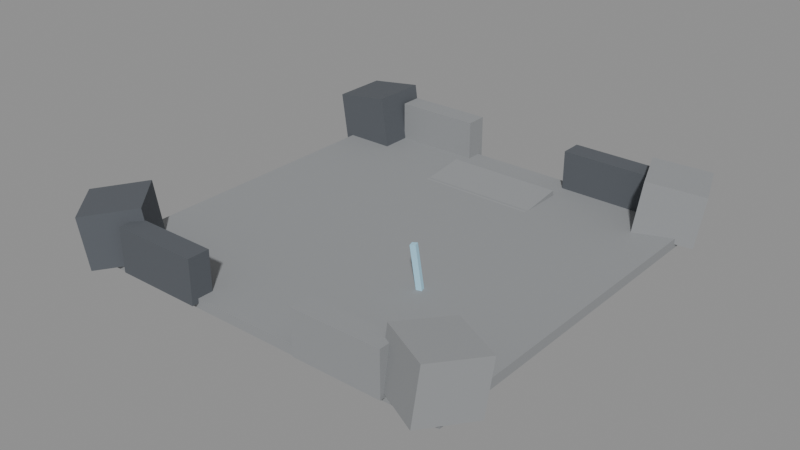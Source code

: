 # Source: DF-01.blend  (saved by Blender 5.0.118; exported with 4.5.12 LTS)
import bpy
from mathutils import Matrix  # noqa: F401  (used for matrix-valued properties, if any)

bpy.ops.wm.read_factory_settings(use_empty=True)
scene = bpy.context.scene
scene.name = 'Scene'

# ---- materials (node trees are filled in below, after node groups)
mat_magenheim_df_df_01_stone = bpy.data.materials.new('Magenheim_DF_DF-01_Stone')
mat_magenheim_df_df_01_stone.use_backface_culling = True
mat_magenheim_df_df_01_darkstone = bpy.data.materials.new('Magenheim_DF_DF-01_DarkStone')
mat_magenheim_df_df_01_darkstone.use_backface_culling = True
mat_magenheim_df_df_01_crystal = bpy.data.materials.new('Magenheim_DF_DF-01_Crystal')
mat_magenheim_df_df_01_crystal.use_backface_culling = True

# ---- material node trees
mat_magenheim_df_df_01_stone.use_nodes = True; mat_magenheim_df_df_01_stone.node_tree.nodes.clear()
_N = mat_magenheim_df_df_01_stone.node_tree.nodes; _L = mat_magenheim_df_df_01_stone.node_tree.links
n0 = _N.new('ShaderNodeBsdfPrincipled'); n0.name = 'Principled BSDF'; n0.location = (-200, 100)
n0.inputs[0].default_value = (0.29, 0.3, 0.31, 1.0)
n0.inputs[2].default_value = 0.86
n0.inputs[27].default_value = (0.0, 0.0, 0.0, 1.0)
n0.inputs[28].default_value = 1.0
n1 = _N.new('ShaderNodeOutputMaterial'); n1.name = 'Material Output'; n1.location = (200, 100)
_L.new(n0.outputs[0], n1.inputs[0])
n1.is_active_output = True
mat_magenheim_df_df_01_darkstone.use_nodes = True; mat_magenheim_df_df_01_darkstone.node_tree.nodes.clear()
_N = mat_magenheim_df_df_01_darkstone.node_tree.nodes; _L = mat_magenheim_df_df_01_darkstone.node_tree.links
n0 = _N.new('ShaderNodeBsdfPrincipled'); n0.name = 'Principled BSDF'; n0.location = (-200, 100)
n0.inputs[0].default_value = (0.095, 0.105, 0.12, 1.0)
n0.inputs[2].default_value = 0.86
n0.inputs[27].default_value = (0.0, 0.0, 0.0, 1.0)
n0.inputs[28].default_value = 1.0
n1 = _N.new('ShaderNodeOutputMaterial'); n1.name = 'Material Output'; n1.location = (200, 100)
_L.new(n0.outputs[0], n1.inputs[0])
n1.is_active_output = True
mat_magenheim_df_df_01_crystal.use_nodes = True; mat_magenheim_df_df_01_crystal.node_tree.nodes.clear()
_N = mat_magenheim_df_df_01_crystal.node_tree.nodes; _L = mat_magenheim_df_df_01_crystal.node_tree.links
n0 = _N.new('ShaderNodeBsdfPrincipled'); n0.name = 'Principled BSDF'; n0.location = (-200, 100)
n0.inputs[0].default_value = (0.34, 0.6, 0.75, 1.0)
n0.inputs[2].default_value = 0.22
n0.inputs[27].default_value = (0.0952, 0.168, 0.21, 1.0)
n0.inputs[28].default_value = 0.65
n1 = _N.new('ShaderNodeOutputMaterial'); n1.name = 'Material Output'; n1.location = (200, 100)
_L.new(n0.outputs[0], n1.inputs[0])
n1.is_active_output = True

# ---- meshes
me_districtfloor = bpy.data.meshes.new('DistrictFloor')
me_districtfloor.from_pydata([(-44.0, 44.0, -1.1), (44.0, 44.0, -1.1), (44.0, 44.0, 1.1), (-44.0, 44.0, 1.1), (-44.0, -44.0, -1.1), (44.0, -44.0, -1.1), (44.0, -44.0, 1.1), (-44.0, -44.0, 1.1)], [], [(0, 3, 2), (0, 2, 1), (4, 5, 6), (4, 6, 7), (0, 4, 7), (0, 7, 3), (1, 2, 6), (1, 6, 5), (0, 1, 5), (0, 5, 4), (3, 7, 6), (3, 6, 2)])
_uv = me_districtfloor.uv_layers.new(name='UVMap')
_uv.uv.foreach_set('vector', [0.5156, 0.4968, 0.5032, 0.4968, 0.5032, 0.003248, 0.5156, 0.4968, 0.5032, 0.003248, 0.5156, 0.003248, 0.5156, 0.5032, 0.5156, 0.9968, 0.5032, 0.9968, 0.5156, 0.5032, 0.5032, 0.9968, 0.5032, 0.5032, 0.5344, 0.003248, 0.5344, 0.4968, 0.5221, 0.4968, 0.5344, 0.003248, 0.5221, 0.4968, 0.5221, 0.003248, 0.5344, 0.9968, 0.5221, 0.9968, 0.5221, 0.5032, 0.5344, 0.9968, 0.5221, 0.5032, 0.5344, 0.5032, 0.4968, 0.003248, 0.4968, 0.4968, 0.003248, 0.4968, 0.4968, 0.003248, 0.003248, 0.4968, 0.003248, 0.003248, 0.4968, 0.9968, 0.003248, 0.9968, 0.003248, 0.5032, 0.4968, 0.9968, 0.003248, 0.5032, 0.4968, 0.5032])
me_districtfloor.materials.append(mat_magenheim_df_df_01_stone)
me_districtfloor.update()
me_boundarymass0 = bpy.data.meshes.new('BoundaryMass0')
me_boundarymass0.from_pydata([(-5.602, 6.5, -6.846), (7.272, 6.5, -5.037), (5.602, 6.5, 6.846), (-7.272, 6.5, 5.037), (-5.602, -6.5, -6.846), (7.272, -6.5, -5.037), (5.602, -6.5, 6.846), (-7.272, -6.5, 5.037)], [], [(0, 3, 2), (0, 2, 1), (4, 5, 6), (4, 6, 7), (0, 4, 7), (0, 7, 3), (1, 2, 6), (1, 6, 5), (0, 1, 5), (0, 5, 4), (3, 7, 6), (3, 6, 2)])
_uv = me_boundarymass0.uv_layers.new(name='UVMap')
_uv.uv.foreach_set('vector', [0.3114, 0.6788, 0.004852, 0.6788, 0.004852, 0.3467, 0.3114, 0.6788, 0.004852, 0.3467, 0.3114, 0.3467, 0.3212, 0.6788, 0.3212, 0.3467, 0.6277, 0.3467, 0.3212, 0.6788, 0.6277, 0.3467, 0.6277, 0.6788, 0.9951, 0.004852, 0.9951, 0.337, 0.6886, 0.337, 0.9951, 0.004852, 0.6886, 0.337, 0.6886, 0.004852, 0.9951, 0.6788, 0.6886, 0.6788, 0.6886, 0.3467, 0.9951, 0.6788, 0.6886, 0.3467, 0.9951, 0.3467, 0.004852, 0.337, 0.004852, 0.004852, 0.337, 0.004852, 0.004852, 0.337, 0.337, 0.004852, 0.337, 0.337, 0.6788, 0.337, 0.3467, 0.337, 0.3467, 0.004852, 0.6788, 0.337, 0.3467, 0.004852, 0.6788, 0.004852])
me_boundarymass0.materials.append(mat_magenheim_df_df_01_darkstone)
me_boundarymass0.update()
me_boundarymass1 = bpy.data.meshes.new('BoundaryMass1')
me_boundarymass1.from_pydata([(-9.118, 3.462, -5.037), (2.9, 8.076, -6.846), (4.459, 8.674, 5.037), (-7.559, 4.061, 6.846), (-4.459, -8.674, -5.037), (7.559, -4.061, -6.846), (9.118, -3.462, 5.037), (-2.9, -8.076, 6.846)], [], [(0, 3, 2), (0, 2, 1), (4, 5, 6), (4, 6, 7), (0, 4, 7), (0, 7, 3), (1, 2, 6), (1, 6, 5), (0, 1, 5), (0, 5, 4), (3, 7, 6), (3, 6, 2)])
_uv = me_boundarymass1.uv_layers.new(name='UVMap')
_uv.uv.foreach_set('vector', [0.004852, 0.3467, 0.3114, 0.3467, 0.3114, 0.6788, 0.004852, 0.3467, 0.3114, 0.6788, 0.004852, 0.6788, 0.9951, 0.004852, 0.9951, 0.337, 0.6886, 0.337, 0.9951, 0.004852, 0.6886, 0.337, 0.6886, 0.004852, 0.3212, 0.6788, 0.3212, 0.3467, 0.6277, 0.3467, 0.3212, 0.6788, 0.6277, 0.3467, 0.6277, 0.6788, 0.944, 0.6788, 0.6375, 0.6788, 0.6375, 0.3467, 0.944, 0.6788, 0.6375, 0.3467, 0.944, 0.3467, 0.004852, 0.004852, 0.337, 0.004852, 0.337, 0.337, 0.004852, 0.004852, 0.337, 0.337, 0.004852, 0.337, 0.3467, 0.004852, 0.6788, 0.004852, 0.6788, 0.337, 0.3467, 0.004852, 0.6788, 0.337, 0.3467, 0.337])
me_boundarymass1.materials.append(mat_magenheim_df_df_01_stone)
me_boundarymass1.update()
me_boundarymass2 = bpy.data.meshes.new('BoundaryMass2')
me_boundarymass2.from_pydata([(-8.512, 1.082, -6.846), (1.055, 9.696, -5.037), (-0.1865, 8.579, 6.846), (-9.753, -0.03533, 5.037), (0.1865, -8.579, -6.846), (9.753, 0.03533, -5.037), (8.512, -1.082, 6.846), (-1.055, -9.696, 5.037)], [], [(0, 3, 2), (0, 2, 1), (4, 5, 6), (4, 6, 7), (0, 4, 7), (0, 7, 3), (1, 2, 6), (1, 6, 5), (0, 1, 5), (0, 5, 4), (3, 7, 6), (3, 6, 2)])
_uv = me_boundarymass2.uv_layers.new(name='UVMap')
_uv.uv.foreach_set('vector', [0.6277, 0.6788, 0.3212, 0.6788, 0.3212, 0.3467, 0.6277, 0.6788, 0.3212, 0.3467, 0.6277, 0.3467, 0.6886, 0.337, 0.6886, 0.004852, 0.9951, 0.004852, 0.6886, 0.337, 0.9951, 0.004852, 0.9951, 0.337, 0.3114, 0.3467, 0.3114, 0.6788, 0.004852, 0.6788, 0.3114, 0.3467, 0.004852, 0.6788, 0.004852, 0.3467, 0.9951, 0.6788, 0.6886, 0.6788, 0.6886, 0.3467, 0.9951, 0.6788, 0.6886, 0.3467, 0.9951, 0.3467, 0.004852, 0.337, 0.004852, 0.004852, 0.337, 0.004852, 0.004852, 0.337, 0.337, 0.004852, 0.337, 0.337, 0.3467, 0.337, 0.3467, 0.004852, 0.6788, 0.004852, 0.3467, 0.337, 0.6788, 0.004852, 0.6788, 0.337])
me_boundarymass2.materials.append(mat_magenheim_df_df_01_darkstone)
me_boundarymass2.update()
me_boundarymass3 = bpy.data.meshes.new('BoundaryMass3')
me_boundarymass3.from_pydata([(-9.093, -3.528, -5.037), (-3.248, 7.942, -6.846), (-2.49, 9.43, 5.037), (-8.335, -2.04, 6.846), (2.49, -9.43, -5.037), (8.335, 2.04, -6.846), (9.093, 3.528, 5.037), (3.248, -7.942, 6.846)], [], [(0, 3, 2), (0, 2, 1), (4, 5, 6), (4, 6, 7), (0, 4, 7), (0, 7, 3), (1, 2, 6), (1, 6, 5), (0, 1, 5), (0, 5, 4), (3, 7, 6), (3, 6, 2)])
_uv = me_boundarymass3.uv_layers.new(name='UVMap')
_uv.uv.foreach_set('vector', [0.3212, 0.3467, 0.6277, 0.3467, 0.6277, 0.6788, 0.3212, 0.3467, 0.6277, 0.6788, 0.3212, 0.6788, 0.3114, 0.3467, 0.3114, 0.6788, 0.004852, 0.6788, 0.3114, 0.3467, 0.004852, 0.6788, 0.004852, 0.3467, 0.6886, 0.337, 0.6886, 0.004852, 0.9951, 0.004852, 0.6886, 0.337, 0.9951, 0.004852, 0.9951, 0.337, 0.9951, 0.6788, 0.6886, 0.6788, 0.6886, 0.3467, 0.9951, 0.6788, 0.6886, 0.3467, 0.9951, 0.3467, 0.3467, 0.004852, 0.6788, 0.004852, 0.6788, 0.337, 0.3467, 0.004852, 0.6788, 0.337, 0.3467, 0.337, 0.004852, 0.337, 0.004852, 0.004852, 0.337, 0.004852, 0.004852, 0.337, 0.337, 0.004852, 0.337, 0.337])
me_boundarymass3.materials.append(mat_magenheim_df_df_01_stone)
me_boundarymass3.update()
me_boundarynorthwest = bpy.data.meshes.new('BoundaryNorthWest')
me_boundarynorthwest.from_pydata([(-10.0, 2.5, -5.0), (10.0, 2.5, -5.0), (10.0, 2.5, 5.0), (-10.0, 2.5, 5.0), (-10.0, -2.5, -5.0), (10.0, -2.5, -5.0), (10.0, -2.5, 5.0), (-10.0, -2.5, 5.0)], [], [(0, 3, 2), (0, 2, 1), (4, 5, 6), (4, 6, 7), (0, 4, 7), (0, 7, 3), (1, 2, 6), (1, 6, 5), (0, 1, 5), (0, 5, 4), (3, 7, 6), (3, 6, 2)])
_uv = me_boundarynorthwest.uv_layers.new(name='UVMap')
_uv.uv.foreach_set('vector', [0.325, 0.645, 0.004994, 0.645, 0.004994, 0.004994, 0.325, 0.645, 0.004994, 0.004994, 0.325, 0.004994, 0.655, 0.004994, 0.655, 0.645, 0.335, 0.645, 0.655, 0.004994, 0.335, 0.645, 0.335, 0.004994, 0.165, 0.975, 0.004994, 0.975, 0.004994, 0.655, 0.165, 0.975, 0.004994, 0.655, 0.165, 0.655, 0.175, 0.975, 0.175, 0.655, 0.335, 0.655, 0.175, 0.975, 0.335, 0.655, 0.335, 0.975, 0.825, 0.004994, 0.825, 0.645, 0.665, 0.645, 0.825, 0.004994, 0.665, 0.645, 0.665, 0.004994, 0.995, 0.645, 0.835, 0.645, 0.835, 0.004994, 0.995, 0.645, 0.835, 0.004994, 0.995, 0.004994])
me_boundarynorthwest.materials.append(mat_magenheim_df_df_01_darkstone)
me_boundarynorthwest.update()
me_boundarynortheast = bpy.data.meshes.new('BoundaryNorthEast')
me_boundarynortheast.from_pydata([(-10.0, 2.5, -5.0), (10.0, 2.5, -5.0), (10.0, 2.5, 5.0), (-10.0, 2.5, 5.0), (-10.0, -2.5, -5.0), (10.0, -2.5, -5.0), (10.0, -2.5, 5.0), (-10.0, -2.5, 5.0)], [], [(0, 3, 2), (0, 2, 1), (4, 5, 6), (4, 6, 7), (0, 4, 7), (0, 7, 3), (1, 2, 6), (1, 6, 5), (0, 1, 5), (0, 5, 4), (3, 7, 6), (3, 6, 2)])
_uv = me_boundarynortheast.uv_layers.new(name='UVMap')
_uv.uv.foreach_set('vector', [0.325, 0.645, 0.004994, 0.645, 0.004994, 0.004994, 0.325, 0.645, 0.004994, 0.004994, 0.325, 0.004994, 0.655, 0.004994, 0.655, 0.645, 0.335, 0.645, 0.655, 0.004994, 0.335, 0.645, 0.335, 0.004994, 0.165, 0.975, 0.004994, 0.975, 0.004994, 0.655, 0.165, 0.975, 0.004994, 0.655, 0.165, 0.655, 0.175, 0.975, 0.175, 0.655, 0.335, 0.655, 0.175, 0.975, 0.335, 0.655, 0.335, 0.975, 0.825, 0.004994, 0.825, 0.645, 0.665, 0.645, 0.825, 0.004994, 0.665, 0.645, 0.665, 0.004994, 0.995, 0.645, 0.835, 0.645, 0.835, 0.004994, 0.995, 0.645, 0.835, 0.004994, 0.995, 0.004994])
me_boundarynortheast.materials.append(mat_magenheim_df_df_01_stone)
me_boundarynortheast.update()
me_boundarysouthwest = bpy.data.meshes.new('BoundarySouthWest')
me_boundarysouthwest.from_pydata([(-10.0, 2.5, -5.0), (10.0, 2.5, -5.0), (10.0, 2.5, 5.0), (-10.0, 2.5, 5.0), (-10.0, -2.5, -5.0), (10.0, -2.5, -5.0), (10.0, -2.5, 5.0), (-10.0, -2.5, 5.0)], [], [(0, 3, 2), (0, 2, 1), (4, 5, 6), (4, 6, 7), (0, 4, 7), (0, 7, 3), (1, 2, 6), (1, 6, 5), (0, 1, 5), (0, 5, 4), (3, 7, 6), (3, 6, 2)])
_uv = me_boundarysouthwest.uv_layers.new(name='UVMap')
_uv.uv.foreach_set('vector', [0.325, 0.645, 0.004994, 0.645, 0.004994, 0.004994, 0.325, 0.645, 0.004994, 0.004994, 0.325, 0.004994, 0.655, 0.004994, 0.655, 0.645, 0.335, 0.645, 0.655, 0.004994, 0.335, 0.645, 0.335, 0.004994, 0.165, 0.975, 0.004994, 0.975, 0.004994, 0.655, 0.165, 0.975, 0.004994, 0.655, 0.165, 0.655, 0.175, 0.975, 0.175, 0.655, 0.335, 0.655, 0.175, 0.975, 0.335, 0.655, 0.335, 0.975, 0.825, 0.004994, 0.825, 0.645, 0.665, 0.645, 0.825, 0.004994, 0.665, 0.645, 0.665, 0.004994, 0.995, 0.645, 0.835, 0.645, 0.835, 0.004994, 0.995, 0.645, 0.835, 0.004994, 0.995, 0.004994])
me_boundarysouthwest.materials.append(mat_magenheim_df_df_01_stone)
me_boundarysouthwest.update()
me_boundarysoutheast = bpy.data.meshes.new('BoundarySouthEast')
me_boundarysoutheast.from_pydata([(-10.0, 2.5, -5.0), (10.0, 2.5, -5.0), (10.0, 2.5, 5.0), (-10.0, 2.5, 5.0), (-10.0, -2.5, -5.0), (10.0, -2.5, -5.0), (10.0, -2.5, 5.0), (-10.0, -2.5, 5.0)], [], [(0, 3, 2), (0, 2, 1), (4, 5, 6), (4, 6, 7), (0, 4, 7), (0, 7, 3), (1, 2, 6), (1, 6, 5), (0, 1, 5), (0, 5, 4), (3, 7, 6), (3, 6, 2)])
_uv = me_boundarysoutheast.uv_layers.new(name='UVMap')
_uv.uv.foreach_set('vector', [0.325, 0.645, 0.004994, 0.645, 0.004994, 0.004994, 0.325, 0.645, 0.004994, 0.004994, 0.325, 0.004994, 0.655, 0.004994, 0.655, 0.645, 0.335, 0.645, 0.655, 0.004994, 0.335, 0.645, 0.335, 0.004994, 0.165, 0.975, 0.004994, 0.975, 0.004994, 0.655, 0.165, 0.975, 0.004994, 0.655, 0.165, 0.655, 0.175, 0.975, 0.175, 0.655, 0.335, 0.655, 0.175, 0.975, 0.335, 0.655, 0.335, 0.975, 0.825, 0.004994, 0.825, 0.645, 0.665, 0.645, 0.825, 0.004994, 0.665, 0.645, 0.665, 0.004994, 0.995, 0.645, 0.835, 0.645, 0.835, 0.004994, 0.995, 0.645, 0.835, 0.004994, 0.995, 0.004994])
me_boundarysoutheast.materials.append(mat_magenheim_df_df_01_darkstone)
me_boundarysoutheast.update()
me_descentstep0 = bpy.data.meshes.new('DescentStep0')
me_descentstep0.from_pydata([(-13.5, 5.036, 0.01382), (13.5, 5.036, 0.01382), (13.5, 4.89, 1.205), (-13.5, 4.89, 1.205), (-13.5, -4.89, -1.205), (13.5, -4.89, -1.205), (13.5, -5.036, -0.01382), (-13.5, -5.036, -0.01382)], [], [(0, 3, 2), (0, 2, 1), (4, 5, 6), (4, 6, 7), (0, 4, 7), (0, 7, 3), (1, 2, 6), (1, 6, 5), (0, 1, 5), (0, 5, 4), (3, 7, 6), (3, 6, 2)])
_uv = me_descentstep0.uv_layers.new(name='UVMap')
_uv.uv.foreach_set('vector', [0.8547, 0.9953, 0.8107, 0.9953, 0.8107, 0.004694, 0.8547, 0.9953, 0.8107, 0.004694, 0.8547, 0.004694, 0.8013, 0.004694, 0.8013, 0.9953, 0.7573, 0.9953, 0.8013, 0.004694, 0.7573, 0.9953, 0.7573, 0.004694, 0.9081, 0.381, 0.9081, 0.7479, 0.8641, 0.7479, 0.9081, 0.381, 0.8641, 0.7479, 0.8641, 0.381, 0.8641, 0.004694, 0.9081, 0.004694, 0.9081, 0.3716, 0.8641, 0.004694, 0.9081, 0.3716, 0.8641, 0.3716, 0.381, 0.9953, 0.381, 0.004694, 0.7479, 0.004694, 0.381, 0.9953, 0.7479, 0.004694, 0.7479, 0.9953, 0.004694, 0.004694, 0.3716, 0.004694, 0.3716, 0.9953, 0.004694, 0.004694, 0.3716, 0.9953, 0.004694, 0.9953])
me_descentstep0.materials.append(mat_magenheim_df_df_01_stone)
me_descentstep0.update()
me_descentstep1 = bpy.data.meshes.new('DescentStep1')
me_descentstep1.from_pydata([(-13.5, 5.036, 0.01382), (13.5, 5.036, 0.01382), (13.5, 4.89, 1.205), (-13.5, 4.89, 1.205), (-13.5, -4.89, -1.205), (13.5, -4.89, -1.205), (13.5, -5.036, -0.01382), (-13.5, -5.036, -0.01382)], [], [(0, 3, 2), (0, 2, 1), (4, 5, 6), (4, 6, 7), (0, 4, 7), (0, 7, 3), (1, 2, 6), (1, 6, 5), (0, 1, 5), (0, 5, 4), (3, 7, 6), (3, 6, 2)])
_uv = me_descentstep1.uv_layers.new(name='UVMap')
_uv.uv.foreach_set('vector', [0.8547, 0.9953, 0.8107, 0.9953, 0.8107, 0.004694, 0.8547, 0.9953, 0.8107, 0.004694, 0.8547, 0.004694, 0.8013, 0.004694, 0.8013, 0.9953, 0.7573, 0.9953, 0.8013, 0.004694, 0.7573, 0.9953, 0.7573, 0.004694, 0.9081, 0.004694, 0.9081, 0.3716, 0.8641, 0.3716, 0.9081, 0.004694, 0.8641, 0.3716, 0.8641, 0.004694, 0.8641, 0.381, 0.9081, 0.381, 0.9081, 0.7479, 0.8641, 0.381, 0.9081, 0.7479, 0.8641, 0.7479, 0.381, 0.9953, 0.381, 0.004694, 0.7479, 0.004694, 0.381, 0.9953, 0.7479, 0.004694, 0.7479, 0.9953, 0.004694, 0.004694, 0.3716, 0.004694, 0.3716, 0.9953, 0.004694, 0.004694, 0.3716, 0.9953, 0.004694, 0.9953])
me_descentstep1.materials.append(mat_magenheim_df_df_01_stone)
me_descentstep1.update()
me_descentstep2 = bpy.data.meshes.new('DescentStep2')
me_descentstep2.from_pydata([(-13.5, 5.036, 0.01382), (13.5, 5.036, 0.01382), (13.5, 4.89, 1.205), (-13.5, 4.89, 1.205), (-13.5, -4.89, -1.205), (13.5, -4.89, -1.205), (13.5, -5.036, -0.01382), (-13.5, -5.036, -0.01382)], [], [(0, 3, 2), (0, 2, 1), (4, 5, 6), (4, 6, 7), (0, 4, 7), (0, 7, 3), (1, 2, 6), (1, 6, 5), (0, 1, 5), (0, 5, 4), (3, 7, 6), (3, 6, 2)])
_uv = me_descentstep2.uv_layers.new(name='UVMap')
_uv.uv.foreach_set('vector', [0.8013, 0.9953, 0.7573, 0.9953, 0.7573, 0.004694, 0.8013, 0.9953, 0.7573, 0.004694, 0.8013, 0.004694, 0.8547, 0.004694, 0.8547, 0.9953, 0.8107, 0.9953, 0.8547, 0.004694, 0.8107, 0.9953, 0.8107, 0.004694, 0.9081, 0.004694, 0.9081, 0.3716, 0.8641, 0.3716, 0.9081, 0.004694, 0.8641, 0.3716, 0.8641, 0.004694, 0.8641, 0.381, 0.9081, 0.381, 0.9081, 0.7479, 0.8641, 0.381, 0.9081, 0.7479, 0.8641, 0.7479, 0.004694, 0.9953, 0.004694, 0.004694, 0.3716, 0.004694, 0.004694, 0.9953, 0.3716, 0.004694, 0.3716, 0.9953, 0.381, 0.004694, 0.7479, 0.004694, 0.7479, 0.9953, 0.381, 0.004694, 0.7479, 0.9953, 0.381, 0.9953])
me_descentstep2.materials.append(mat_magenheim_df_df_01_stone)
me_descentstep2.update()
me_descentstep3 = bpy.data.meshes.new('DescentStep3')
me_descentstep3.from_pydata([(-13.5, 5.036, 0.01382), (13.5, 5.036, 0.01382), (13.5, 4.89, 1.205), (-13.5, 4.89, 1.205), (-13.5, -4.89, -1.205), (13.5, -4.89, -1.205), (13.5, -5.036, -0.01382), (-13.5, -5.036, -0.01382)], [], [(0, 3, 2), (0, 2, 1), (4, 5, 6), (4, 6, 7), (0, 4, 7), (0, 7, 3), (1, 2, 6), (1, 6, 5), (0, 1, 5), (0, 5, 4), (3, 7, 6), (3, 6, 2)])
_uv = me_descentstep3.uv_layers.new(name='UVMap')
_uv.uv.foreach_set('vector', [0.8013, 0.9953, 0.7573, 0.9953, 0.7573, 0.004694, 0.8013, 0.9953, 0.7573, 0.004694, 0.8013, 0.004694, 0.8547, 0.004694, 0.8547, 0.9953, 0.8107, 0.9953, 0.8547, 0.004694, 0.8107, 0.9953, 0.8107, 0.004694, 0.9081, 0.004694, 0.9081, 0.3716, 0.8641, 0.3716, 0.9081, 0.004694, 0.8641, 0.3716, 0.8641, 0.004694, 0.8641, 0.381, 0.9081, 0.381, 0.9081, 0.7479, 0.8641, 0.381, 0.9081, 0.7479, 0.8641, 0.7479, 0.004694, 0.9953, 0.004694, 0.004694, 0.3716, 0.004694, 0.004694, 0.9953, 0.3716, 0.004694, 0.3716, 0.9953, 0.381, 0.004694, 0.7479, 0.004694, 0.7479, 0.9953, 0.381, 0.004694, 0.7479, 0.9953, 0.381, 0.9953])
me_descentstep3.materials.append(mat_magenheim_df_df_01_stone)
me_descentstep3.update()
me_descentstep4 = bpy.data.meshes.new('DescentStep4')
me_descentstep4.from_pydata([(-13.5, 5.036, 0.01382), (13.5, 5.036, 0.01382), (13.5, 4.89, 1.205), (-13.5, 4.89, 1.205), (-13.5, -4.89, -1.205), (13.5, -4.89, -1.205), (13.5, -5.036, -0.01382), (-13.5, -5.036, -0.01382)], [], [(0, 3, 2), (0, 2, 1), (4, 5, 6), (4, 6, 7), (0, 4, 7), (0, 7, 3), (1, 2, 6), (1, 6, 5), (0, 1, 5), (0, 5, 4), (3, 7, 6), (3, 6, 2)])
_uv = me_descentstep4.uv_layers.new(name='UVMap')
_uv.uv.foreach_set('vector', [0.8013, 0.9953, 0.7573, 0.9953, 0.7573, 0.004694, 0.8013, 0.9953, 0.7573, 0.004694, 0.8013, 0.004694, 0.8547, 0.004694, 0.8547, 0.9953, 0.8107, 0.9953, 0.8547, 0.004694, 0.8107, 0.9953, 0.8107, 0.004694, 0.9081, 0.004694, 0.9081, 0.3716, 0.8641, 0.3716, 0.9081, 0.004694, 0.8641, 0.3716, 0.8641, 0.004694, 0.8641, 0.381, 0.9081, 0.381, 0.9081, 0.7479, 0.8641, 0.381, 0.9081, 0.7479, 0.8641, 0.7479, 0.004694, 0.9953, 0.004694, 0.004694, 0.3716, 0.004694, 0.004694, 0.9953, 0.3716, 0.004694, 0.3716, 0.9953, 0.381, 0.004694, 0.7479, 0.004694, 0.7479, 0.9953, 0.381, 0.004694, 0.7479, 0.9953, 0.381, 0.9953])
me_descentstep4.materials.append(mat_magenheim_df_df_01_stone)
me_descentstep4.update()
me_descentstep5 = bpy.data.meshes.new('DescentStep5')
me_descentstep5.from_pydata([(-13.5, 5.036, 0.01382), (13.5, 5.036, 0.01382), (13.5, 4.89, 1.205), (-13.5, 4.89, 1.205), (-13.5, -4.89, -1.205), (13.5, -4.89, -1.205), (13.5, -5.036, -0.01382), (-13.5, -5.036, -0.01382)], [], [(0, 3, 2), (0, 2, 1), (4, 5, 6), (4, 6, 7), (0, 4, 7), (0, 7, 3), (1, 2, 6), (1, 6, 5), (0, 1, 5), (0, 5, 4), (3, 7, 6), (3, 6, 2)])
_uv = me_descentstep5.uv_layers.new(name='UVMap')
_uv.uv.foreach_set('vector', [0.8013, 0.9953, 0.7573, 0.9953, 0.7573, 0.004694, 0.8013, 0.9953, 0.7573, 0.004694, 0.8013, 0.004694, 0.8547, 0.004694, 0.8547, 0.9953, 0.8107, 0.9953, 0.8547, 0.004694, 0.8107, 0.9953, 0.8107, 0.004694, 0.9081, 0.004694, 0.9081, 0.3716, 0.8641, 0.3716, 0.9081, 0.004694, 0.8641, 0.3716, 0.8641, 0.004694, 0.8641, 0.381, 0.9081, 0.381, 0.9081, 0.7479, 0.8641, 0.381, 0.9081, 0.7479, 0.8641, 0.7479, 0.381, 0.9953, 0.381, 0.004694, 0.7479, 0.004694, 0.381, 0.9953, 0.7479, 0.004694, 0.7479, 0.9953, 0.004694, 0.004694, 0.3716, 0.004694, 0.3716, 0.9953, 0.004694, 0.004694, 0.3716, 0.9953, 0.004694, 0.9953])
me_descentstep5.materials.append(mat_magenheim_df_df_01_stone)
me_descentstep5.update()
me_descentseam = bpy.data.meshes.new('DescentSeam')
me_descentseam.from_pydata([(-0.0225, 0.6236, -5.53), (1.108, 0.9908, -5.363), (-0.3483, 0.5177, 5.53), (-1.478, 0.1505, 5.363), (0.3483, -0.5177, -5.53), (1.478, -0.1505, -5.363), (0.0225, -0.6236, 5.53), (-1.108, -0.9908, 5.363)], [], [(0, 3, 2), (0, 2, 1), (4, 5, 6), (4, 6, 7), (0, 4, 7), (0, 7, 3), (1, 2, 6), (1, 6, 5), (0, 1, 5), (0, 5, 4), (3, 7, 6), (3, 6, 2)])
_uv = me_descentseam.uv_layers.new(name='UVMap')
_uv.uv.foreach_set('vector', [0.1197, 0.9962, 0.1197, 0.003819, 0.228, 0.003819, 0.1197, 0.9962, 0.228, 0.003819, 0.228, 0.9962, 0.1121, 0.9962, 0.003819, 0.9962, 0.003819, 0.003819, 0.1121, 0.9962, 0.003819, 0.003819, 0.1121, 0.003819, 0.4598, 0.9962, 0.3515, 0.9962, 0.3515, 0.003819, 0.4598, 0.9962, 0.3515, 0.003819, 0.4598, 0.003819, 0.2356, 0.9962, 0.2356, 0.003819, 0.3439, 0.003819, 0.2356, 0.9962, 0.3439, 0.003819, 0.3439, 0.9962, 0.5757, 0.1121, 0.4674, 0.1121, 0.4674, 0.003819, 0.5757, 0.1121, 0.4674, 0.003819, 0.5757, 0.003819, 0.5757, 0.1197, 0.5757, 0.228, 0.4674, 0.228, 0.5757, 0.1197, 0.4674, 0.228, 0.4674, 0.1197])
me_descentseam.materials.append(mat_magenheim_df_df_01_crystal)
me_descentseam.update()

# ---- objects
ob_districtfloor = bpy.data.objects.new('DistrictFloor', me_districtfloor)
ob_boundarymass0 = bpy.data.objects.new('BoundaryMass0', me_boundarymass0)
ob_boundarymass1 = bpy.data.objects.new('BoundaryMass1', me_boundarymass1)
ob_boundarymass2 = bpy.data.objects.new('BoundaryMass2', me_boundarymass2)
ob_boundarymass3 = bpy.data.objects.new('BoundaryMass3', me_boundarymass3)
ob_boundarynorthwest = bpy.data.objects.new('BoundaryNorthWest', me_boundarynorthwest)
ob_boundarynortheast = bpy.data.objects.new('BoundaryNorthEast', me_boundarynortheast)
ob_boundarysouthwest = bpy.data.objects.new('BoundarySouthWest', me_boundarysouthwest)
ob_boundarysoutheast = bpy.data.objects.new('BoundarySouthEast', me_boundarysoutheast)
ob_descentstep0 = bpy.data.objects.new('DescentStep0', me_descentstep0)
ob_descentstep1 = bpy.data.objects.new('DescentStep1', me_descentstep1)
ob_descentstep2 = bpy.data.objects.new('DescentStep2', me_descentstep2)
ob_descentstep3 = bpy.data.objects.new('DescentStep3', me_descentstep3)
ob_descentstep4 = bpy.data.objects.new('DescentStep4', me_descentstep4)
ob_descentstep5 = bpy.data.objects.new('DescentStep5', me_descentstep5)
ob_descentseam = bpy.data.objects.new('DescentSeam', me_descentseam)

# ---- transforms, parenting, visibility, modifiers, constraints
ob_districtfloor.location = (0.0, 0.0, -1.1)
ob_boundarymass0.location = (-40.0, 40.0, 5.0)
ob_boundarymass1.location = (40.0, 40.0, 5.0)
ob_boundarymass2.location = (-40.0, -40.0, 5.0)
ob_boundarymass3.location = (40.0, -40.0, 5.0)
ob_boundarynorthwest.location = (-23.0, -43.0, 4.0)
ob_boundarynortheast.location = (23.0, -43.0, 4.0)
ob_boundarysouthwest.location = (-23.0, 43.0, 4.0)
ob_boundarysoutheast.location = (23.0, 43.0, 4.0)
ob_descentstep0.location = (0.0, 31.0, 0.0)
ob_descentstep1.location = (0.0, 20.5, -1.15)
ob_descentstep2.location = (0.0, 10.0, -2.3)
ob_descentstep3.location = (0.0, -0.5, -3.45)
ob_descentstep4.location = (0.0, -11.0, -4.6)
ob_descentstep5.location = (0.0, -21.5, -5.75)
ob_descentseam.location = (16.0, -15.0, 4.0)

# ---- collection membership
scene.collection.objects.link(ob_districtfloor)
scene.collection.objects.link(ob_boundarymass0)
scene.collection.objects.link(ob_boundarymass1)
scene.collection.objects.link(ob_boundarymass2)
scene.collection.objects.link(ob_boundarymass3)
scene.collection.objects.link(ob_boundarynorthwest)
scene.collection.objects.link(ob_boundarynortheast)
scene.collection.objects.link(ob_boundarysouthwest)
scene.collection.objects.link(ob_boundarysoutheast)
scene.collection.objects.link(ob_descentstep0)
scene.collection.objects.link(ob_descentstep1)
scene.collection.objects.link(ob_descentstep2)
scene.collection.objects.link(ob_descentstep3)
scene.collection.objects.link(ob_descentstep4)
scene.collection.objects.link(ob_descentstep5)
scene.collection.objects.link(ob_descentseam)

# ---- scene / render settings (as saved in the file)
scene.frame_start = 1; scene.frame_end = 250; scene.frame_set(1)
scene.render.engine = 'BLENDER_EEVEE_NEXT'
scene.render.bake_bias = 0.0
scene.render.bake_samples = 0
scene.cycles.sampling_pattern = 'TABULATED_SOBOL'
scene.eevee.use_volume_custom_range = False
bpy.context.view_layer.update()

# ---- added for rendering (the .blend has no active camera and no usable light): camera, sun + grey world if the file has none
cam_auto = bpy.data.cameras.new('AutoCamera')
cam_auto.lens = 50.0
cam_auto.sensor_width = 36.0
cam_auto.clip_end = 2285.17
ob_auto_camera = bpy.data.objects.new('AutoCamera', cam_auto)
scene.collection.objects.link(ob_auto_camera)
ob_auto_camera.location = (129.892, -156.763, 106.613)
ob_auto_camera.rotation_euler = (1.09748, -7.21219e-08, 0.694738)
scene.camera = ob_auto_camera
light_auto_sun = bpy.data.lights.new('AutoSun', 'SUN')
light_auto_sun.energy = 3.0
light_auto_sun.angle = 0.0523599
ob_auto_sun = bpy.data.objects.new('AutoSun', light_auto_sun)
scene.collection.objects.link(ob_auto_sun)
ob_auto_sun.rotation_euler = (0.872665, 0.174533, 0.523599)
if scene.world is None:
    world_auto = bpy.data.worlds.new('AutoWorld')
    world_auto.color = (0.3, 0.3, 0.3)
    scene.world = world_auto
bpy.context.view_layer.update()
